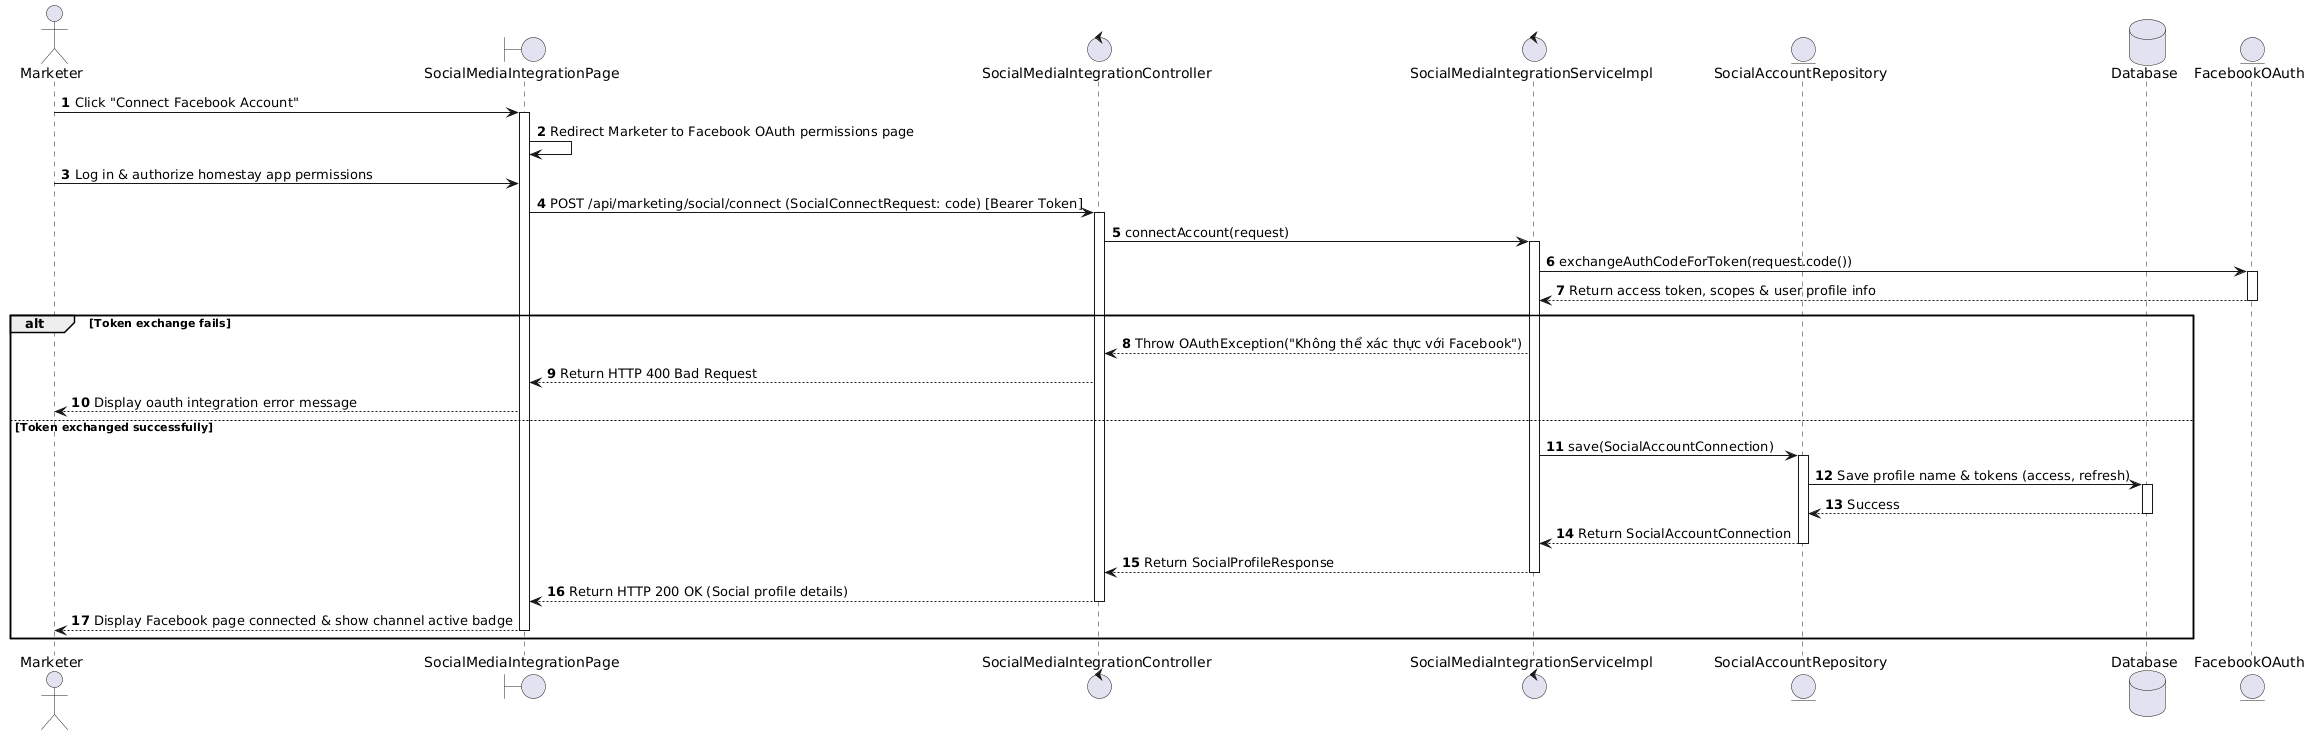

The diagram above was rendered by PlantUML. Its source (embedded in the PNG):
@startuml
actor Marketer
boundary "SocialMediaIntegrationPage" as Page
control "SocialMediaIntegrationController" as Controller
control "SocialMediaIntegrationServiceImpl" as Service
entity "SocialAccountRepository" as SocialRepo
database "Database" as Database
entity "FacebookOAuth" as OAuth

autonumber

Marketer -> Page : Click "Connect Facebook Account"
activate Page

Page -> Page : Redirect Marketer to Facebook OAuth permissions page
Marketer -> Page : Log in & authorize homestay app permissions

Page -> Controller : POST /api/marketing/social/connect (SocialConnectRequest: code) [Bearer Token]
activate Controller

Controller -> Service : connectAccount(request)
activate Service

Service -> OAuth : exchangeAuthCodeForToken(request.code())
activate OAuth
OAuth --> Service : Return access token, scopes & user profile info
deactivate OAuth

alt Token exchange fails
    Service --> Controller : Throw OAuthException("Không thể xác thực với Facebook")
    Controller --> Page : Return HTTP 400 Bad Request
    Page --> Marketer : Display oauth integration error message
else Token exchanged successfully
    Service -> SocialRepo : save(SocialAccountConnection)
    activate SocialRepo
    SocialRepo -> Database : Save profile name & tokens (access, refresh)
    activate Database
    Database --> SocialRepo : Success
    deactivate Database
    SocialRepo --> Service : Return SocialAccountConnection
    deactivate SocialRepo

    Service --> Controller : Return SocialProfileResponse
    deactivate Service

    Controller --> Page : Return HTTP 200 OK (Social profile details)
    deactivate Controller

    Page --> Marketer : Display Facebook page connected & show channel active badge
    deactivate Page
end
@endum